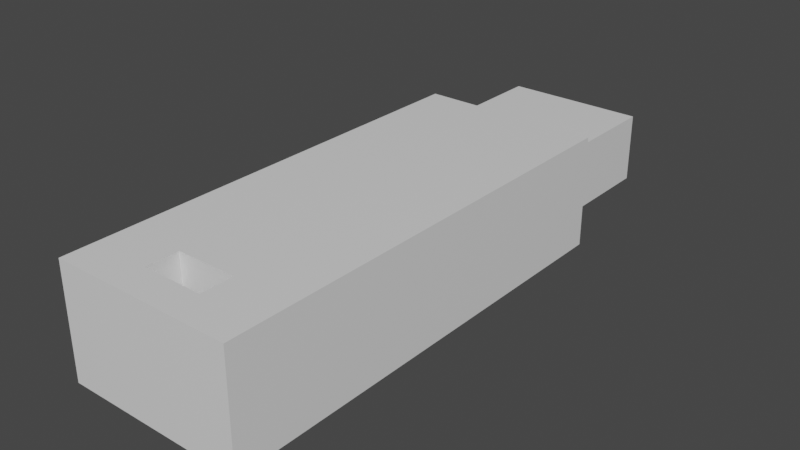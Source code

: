 # Source: USBModel.blend  (saved by Blender 2.83.19; exported with 4.5.12 LTS)
import bpy
from mathutils import Matrix  # noqa: F401  (used for matrix-valued properties, if any)

bpy.ops.wm.read_factory_settings(use_empty=True)
scene = bpy.context.scene
scene.name = 'Scene'

# ---- collections
col_collection = bpy.data.collections.new('Collection'); scene.collection.children.link(col_collection)

# ---- materials (node trees are filled in below, after node groups)
mat_material = bpy.data.materials.new('Material')
mat_material.alpha_threshold = 0.0
mat_material.use_transparent_shadow = False
mat_material.line_color = (0.0, 0.0, 0.0, 1.0)

# ---- material node trees
mat_material.use_nodes = True; mat_material.node_tree.nodes.clear()
_N = mat_material.node_tree.nodes; _L = mat_material.node_tree.links
n0 = _N.new('ShaderNodeOutputMaterial'); n0.name = 'Material Output'; n0.location = (300, 300)
n1 = _N.new('ShaderNodeBsdfPrincipled'); n1.name = 'Principled BSDF'; n1.location = (10, 300)
n1.distribution = 'GGX'
n1.subsurface_method = 'BURLEY'
n1.inputs[2].default_value = 0.4
n1.inputs[3].default_value = 1.45
n1.inputs[27].default_value = (0.0, 0.0, 0.0, 1.0)
n1.inputs[28].default_value = 1.0
_L.new(n1.outputs[0], n0.inputs[0])
n0.is_active_output = True

# ---- world
world_world = bpy.data.worlds.new('World'); scene.world = world_world
world_world.use_nodes = True; world_world.node_tree.nodes.clear()
_N = world_world.node_tree.nodes; _L = world_world.node_tree.links
n0 = _N.new('ShaderNodeOutputWorld'); n0.name = 'World Output'; n0.location = (300, 300)
n1 = _N.new('ShaderNodeBackground'); n1.name = 'Background'; n1.location = (10, 300)
n1.inputs[0].default_value = (0.05088, 0.05088, 0.05088, 1.0)
_L.new(n1.outputs[0], n0.inputs[0])
n0.is_active_output = True
world_world.color = (0.05088, 0.05088, 0.05088)
world_world.use_sun_shadow = False
world_world.sun_shadow_jitter_overblur = 0.0

# ---- meshes
me_cube = bpy.data.meshes.new('Cube')
me_cube.from_pydata([(1.0, 1.0, 1.0), (1.0, 1.0, -1.0), (1.0, -1.0, 1.0), (1.0, -1.0, -1.0), (-1.0, 1.0, 1.0), (-1.0, 1.0, -1.0), (-1.0, -1.0, 1.0), (-1.0, -1.0, -1.0), (-1.0, -0.5734, -1.0), (1.0, -0.5734, 1.0), (-1.0, -0.5734, 1.0), (1.0, -0.5734, -1.0), (0.3333, -1.0, 1.0), (-0.3333, -1.0, 1.0), (1.0, -0.7156, 1.0), (1.0, -0.8578, 1.0), (-1.0, -0.8578, 1.0), (-1.0, -0.7156, 1.0), (-0.3333, -0.5734, 1.0), (0.3333, -0.5734, 1.0), (0.3333, -0.7156, 1.0), (0.3333, -0.8578, 1.0), (-0.3333, -0.7156, 1.0), (-0.3333, -0.8578, 1.0), (-1.0, -0.7156, -1.0), (-1.0, -0.8578, -1.0), (-0.3333, -1.0, -1.0), (0.3333, -1.0, -1.0), (1.0, -0.8578, -1.0), (1.0, -0.7156, -1.0), (0.3333, -0.5734, -1.0), (-0.3333, -0.5734, -1.0), (-0.3333, -0.7156, -1.0), (-0.3333, -0.8578, -1.0), (0.3333, -0.7156, -1.0), (0.3333, -0.8578, -1.0)], [], [(23, 16, 6, 13), (3, 2, 12, 13, 6, 7, 26, 27), (8, 10, 4, 5), (35, 28, 3, 27), (11, 9, 14, 15, 2, 3, 28, 29), (5, 4, 0, 1), (1, 0, 9, 11), (5, 1, 11, 30, 31, 8), (7, 6, 16, 17, 10, 8, 24, 25), (0, 4, 10, 18, 19, 9), (15, 21, 12, 2), (21, 23, 13, 12), (9, 19, 20, 14), (14, 20, 21, 15), (19, 18, 22, 20), (23, 33, 32, 22), (18, 10, 17, 22), (22, 17, 16, 23), (25, 33, 26, 7), (33, 35, 27, 26), (8, 31, 32, 24), (24, 32, 33, 25), (31, 30, 34, 32), (21, 20, 34, 35), (30, 11, 29, 34), (34, 29, 28, 35), (22, 32, 34, 20), (23, 21, 35, 33)])
_uv = me_cube.uv_layers.new(name='UVMap')
_uv.uv.foreach_set('vector', [0.7917, 0.7322, 0.875, 0.7322, 0.875, 0.75, 0.7917, 0.75, 0.375, 0.75, 0.625, 0.75, 0.625, 0.8333, 0.625, 0.9167, 0.625, 1.0, 0.375, 1.0, 0.375, 0.9167, 0.375, 0.8333, 0.375, 0.05332, 0.625, 0.05332, 0.625, 0.25, 0.375, 0.25, 0.2917, 0.7322, 0.375, 0.7322, 0.375, 0.75, 0.2917, 0.75, 0.375, 0.6967, 0.625, 0.6967, 0.625, 0.7145, 0.625, 0.7322, 0.625, 0.75, 0.375, 0.75, 0.375, 0.7322, 0.375, 0.7145, 0.375, 0.25, 0.625, 0.25, 0.625, 0.5, 0.375, 0.5, 0.375, 0.5, 0.625, 0.5, 0.625, 0.6967, 0.375, 0.6967, 0.125, 0.5, 0.375, 0.5, 0.375, 0.6967, 0.2917, 0.6967, 0.2083, 0.6967, 0.125, 0.6967, 0.375, 0.0, 0.625, 0.0, 0.625, 0.01777, 0.625, 0.03555, 0.625, 0.05332, 0.375, 0.05332, 0.375, 0.03555, 0.375, 0.01777, 0.625, 0.5, 0.875, 0.5, 0.875, 0.6967, 0.7917, 0.6967, 0.7083, 0.6967, 0.625, 0.6967, 0.625, 0.7322, 0.7083, 0.7322, 0.7083, 0.75, 0.625, 0.75, 0.7083, 0.7322, 0.7917, 0.7322, 0.7917, 0.75, 0.7083, 0.75, 0.625, 0.6967, 0.7083, 0.6967, 0.7083, 0.7145, 0.625, 0.7145, 0.625, 0.7145, 0.7083, 0.7145, 0.7083, 0.7322, 0.625, 0.7322, 0.7083, 0.6967, 0.7917, 0.6967, 0.7917, 0.7145, 0.7083, 0.7145, 0.7917, 0.7322, 0.2083, 0.7322, 0.2083, 0.7145, 0.7917, 0.7145, 0.7917, 0.6967, 0.875, 0.6967, 0.875, 0.7145, 0.7917, 0.7145, 0.7917, 0.7145, 0.875, 0.7145, 0.875, 0.7322, 0.7917, 0.7322, 0.125, 0.7322, 0.2083, 0.7322, 0.2083, 0.75, 0.125, 0.75, 0.2083, 0.7322, 0.2917, 0.7322, 0.2917, 0.75, 0.2083, 0.75, 0.125, 0.6967, 0.2083, 0.6967, 0.2083, 0.7145, 0.125, 0.7145, 0.125, 0.7145, 0.2083, 0.7145, 0.2083, 0.7322, 0.125, 0.7322, 0.2083, 0.6967, 0.2917, 0.6967, 0.2917, 0.7145, 0.2083, 0.7145, 0.7083, 0.7322, 0.7083, 0.7145, 0.2917, 0.7145, 0.2917, 0.7322, 0.2917, 0.6967, 0.375, 0.6967, 0.375, 0.7145, 0.2917, 0.7145, 0.2917, 0.7145, 0.375, 0.7145, 0.375, 0.7322, 0.2917, 0.7322, 0.7917, 0.7145, 0.2083, 0.7145, 0.2917, 0.7145, 0.7083, 0.7145, 0.7917, 0.7322, 0.7083, 0.7322, 0.2917, 0.7322, 0.2083, 0.7322])
me_cube.materials.append(mat_material)
me_cube.use_remesh_preserve_volume = False
me_cube.use_remesh_preserve_attributes = False
me_cube.use_mirror_vertex_groups = False
me_cube.update()
me_cube_001 = bpy.data.meshes.new('Cube.001')
me_cube_001.from_pydata([(1.0, 1.0, 1.0), (1.0, 1.0, -1.0), (1.0, -1.0, 1.0), (1.0, -1.0, -1.0), (-1.0, 1.0, 1.0), (-1.0, 1.0, -1.0), (-1.0, -1.0, 1.0), (-1.0, -1.0, -1.0)], [], [(0, 4, 6, 2), (3, 2, 6, 7), (7, 6, 4, 5), (5, 1, 3, 7), (1, 0, 2, 3), (5, 4, 0, 1)])
_uv = me_cube_001.uv_layers.new(name='UVMap')
_uv.uv.foreach_set('vector', [0.625, 0.5, 0.875, 0.5, 0.875, 0.75, 0.625, 0.75, 0.375, 0.75, 0.625, 0.75, 0.625, 1.0, 0.375, 1.0, 0.375, 0.0, 0.625, 0.0, 0.625, 0.25, 0.375, 0.25, 0.125, 0.5, 0.375, 0.5, 0.375, 0.75, 0.125, 0.75, 0.375, 0.5, 0.625, 0.5, 0.625, 0.75, 0.375, 0.75, 0.375, 0.25, 0.625, 0.25, 0.625, 0.5, 0.375, 0.5])
me_cube_001.materials.append(mat_material)
me_cube_001.use_remesh_preserve_volume = False
me_cube_001.use_remesh_preserve_attributes = False
me_cube_001.use_mirror_vertex_groups = False
me_cube_001.update()

# ---- objects
ob_cube = bpy.data.objects.new('Cube', me_cube)
ob_cube_001 = bpy.data.objects.new('Cube.001', me_cube_001)

# ---- transforms, parenting, visibility, modifiers, constraints
ob_cube.location = (0.0, -0.1207, 0.0)
ob_cube.scale = (0.1861, 0.4661, 0.1158)
ob_cube.lock_rotations_4d = False
ob_cube.empty_display_type = 'ARROWS'
ob_cube.lineart.crease_threshold = 0.0
ob_cube_001.location = (0.0, 0.3354, 0.0)
ob_cube_001.scale = (0.1452, 0.2633, 0.0713)
ob_cube_001.lock_rotations_4d = False
ob_cube_001.empty_display_type = 'ARROWS'
ob_cube_001.lineart.crease_threshold = 0.0

# ---- collection membership
col_collection.objects.link(ob_cube)
col_collection.objects.link(ob_cube_001)

# ---- scene / render settings (as saved in the file)
scene.frame_start = 1; scene.frame_end = 250; scene.frame_set(1)
scene.render.engine = 'BLENDER_EEVEE_NEXT'
scene.cycles.use_denoising = False
scene.cycles.samples = 128
scene.cycles.sampling_pattern = 'TABULATED_SOBOL'
scene.cycles.use_adaptive_sampling = False
scene.cycles.use_light_tree = False
scene.view_settings.view_transform = 'Filmic'
bpy.context.view_layer.update()

# ---- added for rendering (the .blend has no active camera and no usable light): camera, sun
cam_auto = bpy.data.cameras.new('AutoCamera')
cam_auto.lens = 50.0
cam_auto.sensor_width = 36.0
cam_auto.clip_end = 1000.0
ob_auto_camera = bpy.data.objects.new('AutoCamera', cam_auto)
scene.collection.objects.link(ob_auto_camera)
ob_auto_camera.location = (1.16949, -1.3974, 0.93559)
ob_auto_camera.rotation_euler = (1.09748, -7.21219e-08, 0.694738)
scene.camera = ob_auto_camera
light_auto_sun = bpy.data.lights.new('AutoSun', 'SUN')
light_auto_sun.energy = 3.0
light_auto_sun.angle = 0.0523599
ob_auto_sun = bpy.data.objects.new('AutoSun', light_auto_sun)
scene.collection.objects.link(ob_auto_sun)
ob_auto_sun.rotation_euler = (0.872665, 0.174533, 0.523599)
bpy.context.view_layer.update()
